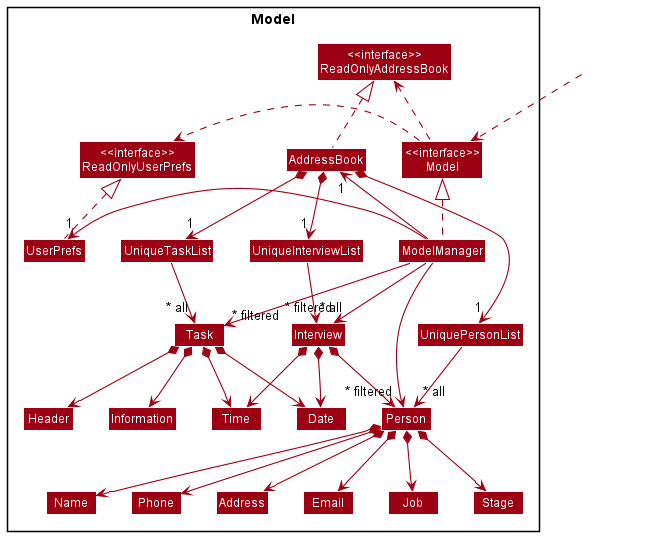

The diagram above was rendered by PlantUML. Its source (embedded in the PNG):
@startuml
!include style.puml
skinparam arrowThickness 1.1
skinparam arrowColor MODEL_COLOR
skinparam classBackgroundColor MODEL_COLOR

Package Model <<Rectangle>>{
Class "<<interface>>\nReadOnlyAddressBook" as ReadOnlyAddressBook
Class "<<interface>>\nReadOnlyUserPrefs" as ReadOnlyUserPrefs
Class "<<interface>>\nModel" as Model
Class AddressBook
Class ModelManager
Class UserPrefs

Class UniquePersonList
Class Person
Class Address
Class Email
Class Name
Class Phone
Class Job
Class Stage

Class UniqueInterviewList
Class Interview
Class Person
Class Date
Class Time

Class UniqueTaskList
Class Task
Class Header
Class Date
Class Time
Class Information
}

Class HiddenOutside #FFFFFF
HiddenOutside ..> Model

AddressBook .up.|> ReadOnlyAddressBook

ModelManager .up.|> Model
Model .right.> ReadOnlyUserPrefs
Model .left.> ReadOnlyAddressBook
ModelManager -left-> "1" AddressBook
ModelManager -right-> "1" UserPrefs
UserPrefs .up.|> ReadOnlyUserPrefs

AddressBook *--> "1" UniquePersonList
AddressBook *--> "1" UniqueInterviewList
AddressBook *--> "1" UniqueTaskList
UniquePersonList --> "~* all" Person
UniqueInterviewList --> "~* all" Interview
UniqueTaskList --> "~* all" Task
Person *--> Name
Person *--> Phone
Person *--> Email
Person *--> Address
Person *--> Job
Person *--> Stage
Interview *--> Person
Interview *--> Date
Interview *--> Time
Task *--> Header
Task *--> Date
Task *--> Time
Task *--> Information

Name -[hidden]right-> Phone
Phone -[hidden]right-> Address
Address -[hidden]right-> Email
Information -[hidden]right-> Header
Time -[hidden]right-> Date

ModelManager -->"~* filtered" Person
ModelManager -->"~* filtered" Interview
ModelManager -->"~* filtered" Task
@enduml